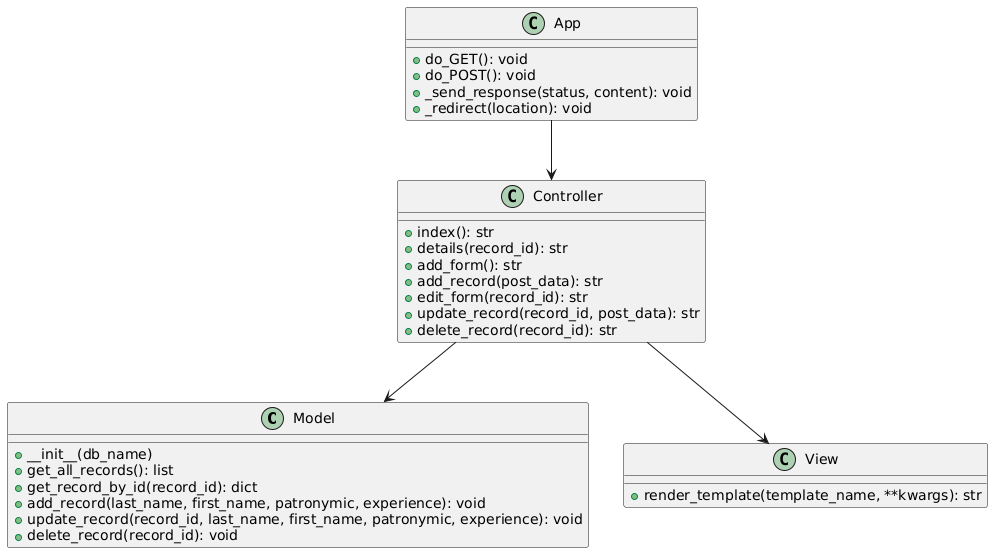

The diagram above was rendered by PlantUML. Its source (embedded in the PNG):
@startuml
class Model {
    +__init__(db_name)
    +get_all_records(): list
    +get_record_by_id(record_id): dict
    +add_record(last_name, first_name, patronymic, experience): void
    +update_record(record_id, last_name, first_name, patronymic, experience): void
    +delete_record(record_id): void
}

class View {
    +render_template(template_name, **kwargs): str
}

class Controller {
    +index(): str
    +details(record_id): str
    +add_form(): str
    +add_record(post_data): str
    +edit_form(record_id): str
    +update_record(record_id, post_data): str
    +delete_record(record_id): str
}

class App {
    +do_GET(): void
    +do_POST(): void
    +_send_response(status, content): void
    +_redirect(location): void
}

App --> Controller
Controller --> Model
Controller --> View
@enduml